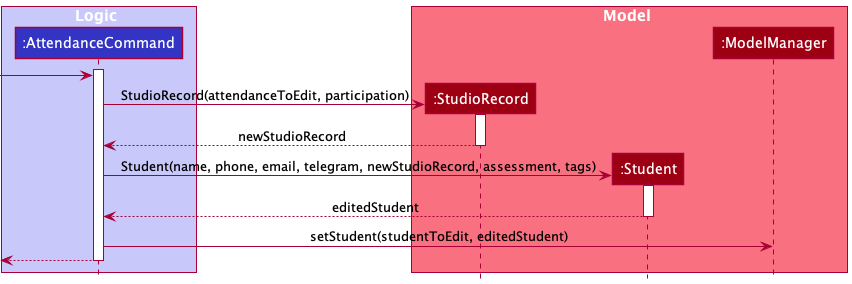

The diagram above was rendered by PlantUML. Its source (embedded in the PNG):
@startuml
!include ../../../style.puml

box Logic LOGIC_COLOR_T1
Participant ":AttendanceCommand" as ac LOGIC_COLOR
end box

box Model MODEL_COLOR_T1
Participant ":StudioRecord" as sr MODEL_COLOR
Participant ":Student" as est MODEL_COLOR
Participant ":ModelManager" as mm MODEL_COLOR
end box

activate ac
-> ac
create sr
ac -> sr ++ : StudioRecord(attendanceToEdit, participation)
sr --> ac -- : newStudioRecord


create est
ac -> est ++ :  Student(name, phone, email, telegram, newStudioRecord, assessment, tags)
est --> ac -- : editedStudent

ac -> mm  : setStudent(studentToEdit, editedStudent)
<-- ac --
@enduml